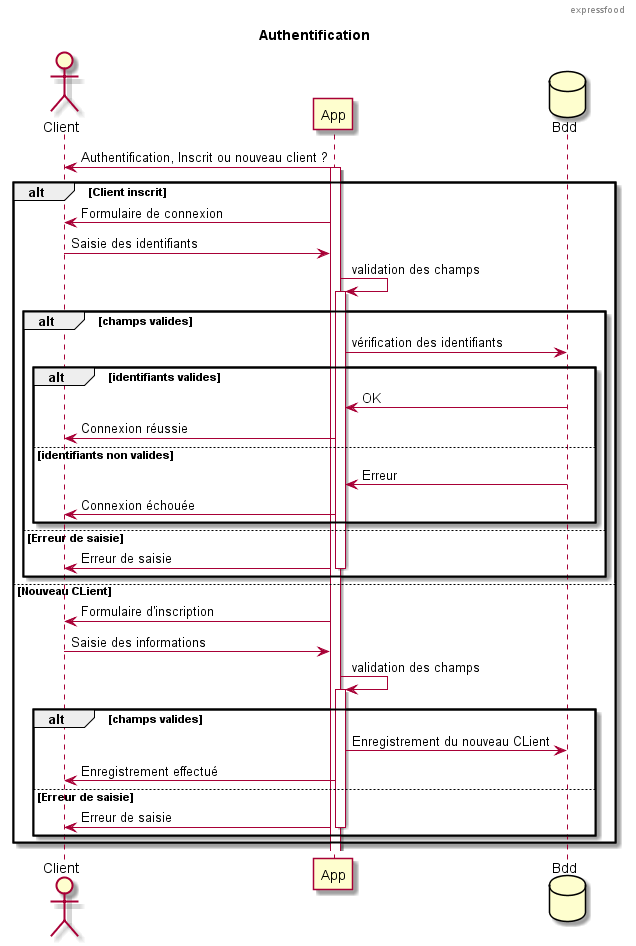

The diagram above was rendered by PlantUML. Its source (embedded in the PNG):
@startuml
header expressfood
title Authentification
actor Client
participant App
database Bdd
App -> Client : Authentification, Inscrit ou nouveau client ?
activate App
alt Client inscrit

	App -> Client: Formulaire de connexion
	Client -> App : Saisie des identifiants
  App -> App : validation des champs
  activate App
    alt champs valides
    App -> Bdd : vérification des identifiants
      alt identifiants valides
      Bdd -> App : OK
      App -> Client : Connexion réussie
      else identifiants non valides
      Bdd -> App : Erreur
      App -> Client : Connexion échouée
      end
    else Erreur de saisie
      App -> Client : Erreur de saisie
    deactivate App
    end
else Nouveau CLient
	App -> Client: Formulaire d'inscription
  Client -> App : Saisie des informations
  App -> App : validation des champs
  activate App
    alt champs valides
    App -> Bdd : Enregistrement du nouveau CLient
    App -> Client : Enregistrement effectué
    else Erreur de saisie
      App -> Client : Erreur de saisie
    deactivate App
    end

end
@enduml